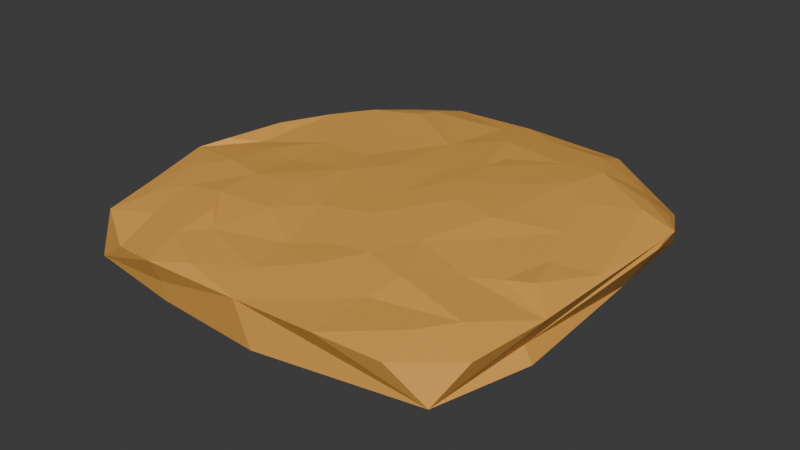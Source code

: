 # Source: island_big.blend  (saved by Blender 4.5.90; exported with 4.5.12 LTS)
import bpy
from mathutils import Matrix  # noqa: F401  (used for matrix-valued properties, if any)

bpy.ops.wm.read_factory_settings(use_empty=True)
scene = bpy.context.scene
scene.name = 'Scene'

# ---- collections
col_collection = bpy.data.collections.new('Collection'); scene.collection.children.link(col_collection)

# ---- materials (node trees are filled in below, after node groups)
mat_sandstone = bpy.data.materials.new('Sandstone')
mat_sandstone.alpha_threshold = 0.0
mat_sandstone.roughness = 0.5
mat_sandstone.line_color = (0.0, 0.0, 0.0, 1.0)

# ---- material node trees
mat_sandstone.use_nodes = True; mat_sandstone.node_tree.nodes.clear()
_N = mat_sandstone.node_tree.nodes; _L = mat_sandstone.node_tree.links
n0 = _N.new('ShaderNodeOutputMaterial'); n0.name = 'Material Output'; n0.location = (200, 100)
n1 = _N.new('ShaderNodeBsdfPrincipled'); n1.name = 'Principled BSDF'; n1.location = (-200, 100)
n1.inputs[0].default_value = (0.8003, 0.3863, 0.07567, 1.0)
n1.inputs[2].default_value = 0.627
n1.inputs[3].default_value = 1.45
_L.new(n1.outputs[0], n0.inputs[0])
n0.is_active_output = True

# ---- world
world_world = bpy.data.worlds.new('World'); scene.world = world_world
world_world.use_nodes = True; world_world.node_tree.nodes.clear()
_N = world_world.node_tree.nodes; _L = world_world.node_tree.links
n0 = _N.new('ShaderNodeOutputWorld'); n0.name = 'World Output'; n0.location = (200, 100)
n1 = _N.new('ShaderNodeBackground'); n1.name = 'Background'; n1.location = (-200, 100)
n1.inputs[0].default_value = (0.05088, 0.05088, 0.05088, 1.0)
_L.new(n1.outputs[0], n0.inputs[0])
n0.is_active_output = True
world_world.color = (0.05088, 0.05088, 0.05088)
world_world.sun_shadow_jitter_overblur = 0.0

# ---- meshes
me_cube_005 = bpy.data.meshes.new('Cube.005')
me_cube_005.from_pydata([(-4.149, -3.955, -0.4894), (-3.727, 3.79, -0.8279), (3.891, 3.915, -0.6944), (3.944, -4.066, -0.2462), (0.649, -4.606, -0.3096), (2.138, 4.605, 0.4229), (-3.793, 3.805, -0.1026), (2.841, 4.139, 0.3531), (3.847, 3.929, -0.09095), (-4.495, -2.414, 0.4408), (-4.664, -0.9742, 0.6675), (-4.443, -0.3583, 0.7273), (-4.261, 0.9981, 0.7067), (-3.985, 2.852, 0.3038), (-3.178, 4.001, 0.3017), (-2.021, 4.625, 0.456), (-0.05221, 4.539, 0.5491), (4.68, 2.178, 0.5186), (4.568, -0.2182, 0.6256), (2.061, -4.606, 0.623), (0.3469, -4.646, 0.5835), (-1.034, -4.341, 0.6127), (2.287, 0.6502, 0.8749), (0.7429, 1.78, 0.8221), (0.4998, -2.429, 0.7405), (-2.062, -2.876, 0.7878), (-1.998, -4.5, 0.3853), (-2.121, 3.76, 0.6783), (4.603, -1.957, 0.5845), (0.7055, 2.466, 0.7472), (1.243, -2.341, 0.7783), (2.242, -2.629, 0.7917), (-3.41, -0.04245, 0.6881), (-2.534, -1.379, 0.812), (-2.623, -0.2518, 0.6961), (-3.309, -2.35, 0.7001), (-3.379, -1.133, 0.7831), (-3.97, 0.1979, 0.5972), (-3.994, -1.69, 0.7117), (-2.332, 2.262, 0.7291), (-2.793, 0.9445, 0.646), (-2.763, 3.932, 0.5147), (-3.136, 2.893, 0.7252), (-3.827, 2.178, 0.6585), (-3.601, 2.948, 0.5694), (-3.474, 3.528, 0.3691), (0.4162, -1.269, 0.8578), (0.2813, -0.1418, 0.8617), (-0.6128, -1.538, 0.795), (-1.492, -1.073, 0.8245), (-1.192, -2.26, 0.8236), (0.1779, 1.262, 0.8133), (-0.6963, 0.6244, 0.8214), (-1.359, 0.0132, 0.7703), (-1.585, 0.9069, 0.7145), (0.1804, 3.266, 0.7286), (-0.6335, 2.376, 0.7277), (-0.4366, 3.999, 0.61), (-0.4875, 3.309, 0.6544), (-2.136, 3.227, 0.7658), (2.599, -0.6334, 0.81), (2.223, -0.1118, 0.8989), (1.691, -1.484, 0.8169), (2.525, 2.095, 0.8807), (1.826, 2.909, 0.8038), (1.466, 1.123, 0.8746), (1.331, 0.08112, 0.9172), (0.8232, 0.8543, 0.8897), (2.698, 2.983, 0.83), (2.177, 3.856, 0.7085), (0.824, 4.046, 0.6391), (4.031, -1.373, 0.7778), (3.76, -0.593, 0.7487), (3.512, -1.55, 0.7248), (2.98, -1.846, 0.7077), (4.031, 2.175, 0.7392), (3.442, 0.4017, 0.8043), (3.138, 1.553, 0.8411), (4.112, 3.038, 0.3666), (3.831, 2.781, 0.631), (3.347, 3.492, 0.4422), (-0.1695, -2.914, 0.7061), (-0.01009, -3.85, 0.692), (-1.534, -3.334, 0.7069), (2.052, -3.302, 0.6462), (1.479, -3.947, 0.6514), (0.7524, -3.199, 0.7563), (4.341, -3.532, 0.4977), (3.32, -4.413, 0.5167), (3.737, -2.978, 0.6897), (3.247, -3.622, 0.6692), (-2.468, -2.346, 0.8074), (-2.137, -3.714, 0.601), (-3.296, -3.298, 0.4496), (-3.186, -4.221, 0.1485), (-3.908, -2.697, 0.5154), (-4.343, -3.544, 0.302), (2.023, 4.104, -0.9105), (-1.745, 3.969, -0.9558), (-1.905, 4.091, -0.5245), (-4.298, 1.038, 0.3433), (-3.984, 1.209, -0.8612), (-4.259, 1.085, 0.02105), (-4.311, 1.018, 0.4781), (-4.309, -1.286, -0.7277), (-1.908, -4.299, -0.4777), (-1.906, -4.344, -0.06211), (4.207, -1.919, -0.05869), (4.388, -1.929, -0.3741), (4.003, 1.7, -0.671), (4.674, 1.591, 0.3888), (4.674, 1.851, 0.5238)], [], [(28, 87, 3), (64, 63, 68), (29, 55, 23), (4, 105, 0, 104, 101, 1), (3, 20, 4), (20, 106, 105, 4), (20, 26, 106), (3, 19, 20), (28, 3, 107), (2, 17, 110, 109), (1, 99, 98), (15, 16, 5), (10, 100, 102), (13, 6, 100, 103), (35, 91, 33), (34, 36, 33), (32, 36, 34), (11, 10, 37), (10, 38, 36), (10, 9, 38), (40, 37, 32), (43, 37, 40), (43, 12, 37), (44, 42, 41), (14, 41, 15), (45, 44, 41), (44, 43, 42), (14, 6, 45), (52, 53, 47), (53, 49, 48), (34, 33, 53), (56, 51, 23), (56, 52, 51), (56, 54, 52), (54, 53, 52), (40, 34, 54), (59, 39, 56), (42, 39, 59), (58, 56, 55), (15, 57, 16), (27, 56, 58), (57, 27, 58), (46, 30, 62), (66, 47, 46), (48, 24, 46), (22, 66, 61), (67, 47, 66), (65, 22, 63), (64, 65, 63), (65, 67, 22), (67, 66, 22), (29, 23, 64), (23, 65, 64), (67, 51, 47), (16, 70, 5), (55, 64, 70), (16, 57, 70), (73, 28, 71), (73, 74, 28), (18, 71, 28), (18, 72, 71), (72, 73, 71), (76, 60, 72), (60, 73, 72), (60, 74, 73), (60, 62, 74), (62, 31, 74), (75, 77, 18), (68, 77, 75), (77, 22, 76), (79, 75, 17), (68, 75, 79), (78, 79, 17), (69, 80, 7), (80, 69, 68), (21, 20, 82), (50, 83, 81), (83, 82, 81), (83, 21, 82), (83, 92, 21), (85, 20, 19), (31, 30, 84), (30, 86, 84), (86, 85, 84), (30, 24, 86), (24, 81, 86), (81, 82, 86), (90, 88, 87), (74, 89, 28), (31, 89, 74), (93, 26, 92), (95, 93, 35), (38, 9, 95), (96, 93, 95), (5, 7, 8), (0, 26, 94), (94, 96, 0), (1, 98, 97, 2, 4), (2, 109, 108, 3, 4), (19, 3, 88), (3, 87, 88), (26, 20, 21), (2, 8, 17), (18, 28, 111, 17), (17, 8, 78), (5, 8, 2), (13, 103, 12), (15, 6, 14), (0, 10, 104), (0, 9, 10), (96, 9, 0), (10, 36, 32, 37), (35, 38, 95), (36, 35, 33), (36, 38, 35), (68, 69, 70, 64), (39, 42, 40), (40, 32, 34), (43, 40, 42), (43, 13, 12), (12, 11, 37), (13, 43, 44), (27, 41, 42), (14, 45, 41), (44, 45, 13), (6, 13, 45), (48, 81, 24), (48, 50, 81), (47, 53, 46), (46, 53, 48), (49, 50, 48), (49, 53, 33), (50, 49, 91), (49, 33, 91), (51, 52, 47), (56, 39, 54), (54, 34, 53), (39, 40, 54), (27, 59, 56), (15, 27, 57), (59, 27, 42), (15, 41, 27), (60, 61, 62), (62, 30, 31), (61, 66, 62), (66, 46, 62), (23, 67, 65), (23, 51, 67), (23, 55, 56), (5, 99, 15), (5, 70, 69), (83, 50, 91, 25), (64, 55, 29), (57, 55, 70), (57, 58, 55), (76, 72, 18), (76, 61, 60), (76, 22, 61), (17, 75, 18), (77, 76, 18), (68, 63, 77), (63, 22, 77), (8, 80, 78), (78, 80, 79), (8, 7, 80), (79, 80, 68), (7, 5, 69), (19, 88, 90, 84), (25, 92, 83), (92, 26, 21), (85, 19, 84), (46, 24, 30), (86, 82, 85), (85, 82, 20), (28, 89, 87), (89, 90, 87), (89, 31, 84), (89, 84, 90), (93, 94, 26), (91, 35, 25), (25, 35, 92), (35, 93, 92), (93, 96, 94), (95, 9, 96), (15, 99, 1, 6), (98, 99, 5), (5, 2, 97), (97, 98, 5), (101, 102, 1), (102, 100, 6, 1), (12, 103, 10, 11), (103, 100, 10), (104, 10, 102, 101), (105, 106, 0), (106, 26, 0), (108, 107, 3), (107, 110, 111, 28), (109, 110, 107, 108), (111, 110, 17)])
_uv = me_cube_005.uv_layers.new(name='UVMap')
_uv.uv.foreach_set('vector', [0.6263, 0.6781, 0.6256, 0.7398, 0.4077, 0.749, 0.7101, 0.5554, 0.6912, 0.5777, 0.6854, 0.5515, 0.7312, 0.5559, 0.7461, 0.5367, 0.7305, 0.577, 0.295, 0.7493, 0.2008, 0.7497, 0.1251, 0.75, 0.1251, 0.6893, 0.1252, 0.5822, 0.1252, 0.5001, 0.4077, 0.749, 0.6208, 0.8676, 0.375, 0.8291, 0.6208, 0.8676, 0.5124, 0.9377, 0.3979, 0.9238, 0.375, 0.8291, 0.6208, 0.8676, 0.6193, 0.9357, 0.5124, 0.9377, 0.4077, 0.749, 0.6219, 0.8171, 0.6208, 0.8676, 0.6263, 0.6781, 0.4077, 0.749, 0.4746, 0.687, 0.375, 0.5001, 0.608, 0.5635, 0.598, 0.5728, 0.3825, 0.5578, 0.3802, 0.2501, 0.4464, 0.3051, 0.379, 0.3077, 0.6208, 0.3233, 0.6213, 0.3735, 0.6017, 0.4342, 0.6193, 0.1002, 0.6106, 0.1616, 0.516, 0.165, 0.6208, 0.1929, 0.5986, 0.2461, 0.6106, 0.1616, 0.6201, 0.1485, 0.8388, 0.6854, 0.812, 0.6838, 0.8131, 0.6572, 0.8202, 0.6306, 0.8434, 0.6491, 0.8131, 0.6572, 0.8436, 0.6262, 0.8434, 0.6491, 0.8202, 0.6306, 0.871, 0.6334, 0.8718, 0.6519, 0.8594, 0.6191, 0.8718, 0.6519, 0.8579, 0.6699, 0.8434, 0.6491, 0.8718, 0.6519, 0.875, 0.6935, 0.8579, 0.6699, 0.8259, 0.5994, 0.8594, 0.6191, 0.8436, 0.6262, 0.8544, 0.5739, 0.8594, 0.6191, 0.8259, 0.5994, 0.8544, 0.5739, 0.8707, 0.5975, 0.8594, 0.6191, 0.8512, 0.541, 0.8222, 0.5581, 0.8238, 0.5205, 0.8542, 0.5016, 0.8238, 0.5205, 0.8013, 0.5012, 0.8489, 0.5234, 0.8512, 0.541, 0.8238, 0.5205, 0.8512, 0.541, 0.8544, 0.5739, 0.8222, 0.5581, 0.8542, 0.5016, 0.875, 0.5058, 0.8489, 0.5234, 0.7711, 0.6104, 0.7871, 0.6252, 0.7436, 0.6323, 0.7871, 0.6252, 0.7871, 0.6541, 0.7629, 0.6666, 0.8202, 0.6306, 0.8131, 0.6572, 0.7871, 0.6252, 0.7719, 0.5593, 0.7469, 0.5928, 0.7305, 0.577, 0.7719, 0.5593, 0.7711, 0.6104, 0.7469, 0.5928, 0.7719, 0.5593, 0.7946, 0.5984, 0.7711, 0.6104, 0.7946, 0.5984, 0.7871, 0.6252, 0.7711, 0.6104, 0.8259, 0.5994, 0.8202, 0.6306, 0.7946, 0.5984, 0.7956, 0.5472, 0.8032, 0.5737, 0.7719, 0.5593, 0.8222, 0.5581, 0.8032, 0.5737, 0.7956, 0.5472, 0.7646, 0.5335, 0.7719, 0.5593, 0.7461, 0.5367, 0.8013, 0.5012, 0.7608, 0.5139, 0.7527, 0.5, 0.7968, 0.5334, 0.7719, 0.5593, 0.7646, 0.5335, 0.7608, 0.5139, 0.7968, 0.5334, 0.7646, 0.5335, 0.7372, 0.6621, 0.7167, 0.6911, 0.7018, 0.6655, 0.713, 0.6273, 0.7436, 0.6323, 0.7372, 0.6621, 0.7629, 0.6666, 0.7365, 0.6941, 0.7372, 0.6621, 0.687, 0.6085, 0.713, 0.6273, 0.6896, 0.6323, 0.7279, 0.6042, 0.7436, 0.6323, 0.713, 0.6273, 0.7093, 0.5962, 0.687, 0.6085, 0.6912, 0.5777, 0.7101, 0.5554, 0.7093, 0.5962, 0.6912, 0.5777, 0.7093, 0.5962, 0.7279, 0.6042, 0.687, 0.6085, 0.7279, 0.6042, 0.713, 0.6273, 0.687, 0.6085, 0.7312, 0.5559, 0.7305, 0.577, 0.7101, 0.5554, 0.7305, 0.577, 0.7093, 0.5962, 0.7101, 0.5554, 0.7279, 0.6042, 0.7469, 0.5928, 0.7436, 0.6323, 0.7527, 0.5, 0.7287, 0.5162, 0.6924, 0.5035, 0.7461, 0.5367, 0.7101, 0.5554, 0.7287, 0.5162, 0.7527, 0.5, 0.7608, 0.5139, 0.7287, 0.5162, 0.655, 0.6683, 0.6263, 0.6781, 0.6378, 0.6622, 0.655, 0.6683, 0.6681, 0.675, 0.6263, 0.6781, 0.6254, 0.632, 0.6378, 0.6622, 0.6263, 0.6781, 0.6254, 0.632, 0.6485, 0.6425, 0.6378, 0.6622, 0.6485, 0.6425, 0.655, 0.6683, 0.6378, 0.6622, 0.6535, 0.6153, 0.678, 0.6429, 0.6485, 0.6425, 0.678, 0.6429, 0.655, 0.6683, 0.6485, 0.6425, 0.678, 0.6429, 0.6681, 0.675, 0.655, 0.6683, 0.678, 0.6429, 0.7018, 0.6655, 0.6681, 0.675, 0.7018, 0.6655, 0.6866, 0.6996, 0.6681, 0.675, 0.6452, 0.5713, 0.6698, 0.5896, 0.6254, 0.632, 0.6854, 0.5515, 0.6698, 0.5896, 0.6452, 0.5713, 0.6698, 0.5896, 0.687, 0.6085, 0.6535, 0.6153, 0.6448, 0.5484, 0.6452, 0.5713, 0.608, 0.5635, 0.6854, 0.5515, 0.6452, 0.5713, 0.6448, 0.5484, 0.6288, 0.5322, 0.6448, 0.5484, 0.608, 0.5635, 0.6947, 0.5227, 0.6587, 0.5247, 0.6679, 0.504, 0.6587, 0.5247, 0.6947, 0.5227, 0.6854, 0.5515, 0.7767, 0.7426, 0.742, 0.7482, 0.7497, 0.7313, 0.7796, 0.6849, 0.7874, 0.7137, 0.7519, 0.7043, 0.7874, 0.7137, 0.7497, 0.7313, 0.7519, 0.7043, 0.7874, 0.7137, 0.7767, 0.7426, 0.7497, 0.7313, 0.7874, 0.7137, 0.8078, 0.7265, 0.7767, 0.7426, 0.7078, 0.7341, 0.742, 0.7482, 0.6925, 0.7496, 0.6866, 0.6996, 0.7167, 0.6911, 0.69, 0.7178, 0.7167, 0.6911, 0.7285, 0.7143, 0.69, 0.7178, 0.7285, 0.7143, 0.7078, 0.7341, 0.69, 0.7178, 0.7167, 0.6911, 0.7365, 0.6941, 0.7285, 0.7143, 0.7365, 0.6941, 0.7519, 0.7043, 0.7285, 0.7143, 0.7519, 0.7043, 0.7497, 0.7313, 0.7285, 0.7143, 0.6578, 0.7282, 0.6504, 0.7472, 0.6256, 0.7398, 0.6681, 0.675, 0.6468, 0.7087, 0.6263, 0.6781, 0.6866, 0.6996, 0.6468, 0.7087, 0.6681, 0.675, 0.8428, 0.7237, 0.8089, 0.7484, 0.8078, 0.7265, 0.8606, 0.7025, 0.8428, 0.7237, 0.8388, 0.6854, 0.8579, 0.6699, 0.875, 0.6935, 0.8606, 0.7025, 0.8749, 0.747, 0.8428, 0.7237, 0.8606, 0.7025, 0.6017, 0.4342, 0.625, 0.4554, 0.5925, 0.497, 0.4162, 0.9999, 0.6193, 0.9357, 0.625, 0.9726, 0.625, 0.9726, 0.625, 0.9999, 0.4162, 0.9999, 0.1252, 0.5001, 0.1828, 0.5001, 0.3131, 0.5001, 0.375, 0.5001, 0.295, 0.7493, 0.375, 0.5001, 0.3825, 0.5578, 0.3993, 0.6855, 0.4077, 0.749, 0.295, 0.7493, 0.6219, 0.8171, 0.4077, 0.749, 0.625, 0.7769, 0.4077, 0.749, 0.6256, 0.7398, 0.625, 0.7769, 0.6193, 0.9357, 0.6208, 0.8676, 0.625, 0.8969, 0.375, 0.5001, 0.5961, 0.5006, 0.608, 0.5635, 0.6254, 0.632, 0.6263, 0.6781, 0.6095, 0.5726, 0.608, 0.5635, 0.608, 0.5635, 0.5961, 0.5006, 0.6288, 0.5322, 0.6017, 0.4342, 0.5961, 0.5006, 0.375, 0.5001, 0.6208, 0.1929, 0.6201, 0.1485, 0.625, 0.1574, 0.6208, 0.3233, 0.5986, 0.2461, 0.625, 0.271, 0.4162, 1.245e-05, 0.6193, 0.1002, 0.4075, 0.0608, 0.4162, 1.245e-05, 0.6201, 0.05585, 0.6193, 0.1002, 0.625, 0.003041, 0.6201, 0.05585, 0.4162, 1.245e-05, 0.8718, 0.6519, 0.8434, 0.6491, 0.8436, 0.6262, 0.8594, 0.6191, 0.8388, 0.6854, 0.8579, 0.6699, 0.8606, 0.7025, 0.8434, 0.6491, 0.8388, 0.6854, 0.8131, 0.6572, 0.8434, 0.6491, 0.8579, 0.6699, 0.8388, 0.6854, 0.6854, 0.5515, 0.6947, 0.5227, 0.7287, 0.5162, 0.7101, 0.5554, 0.8032, 0.5737, 0.8222, 0.5581, 0.8259, 0.5994, 0.8259, 0.5994, 0.8436, 0.6262, 0.8202, 0.6306, 0.8544, 0.5739, 0.8259, 0.5994, 0.8222, 0.5581, 0.8544, 0.5739, 0.8747, 0.5576, 0.8707, 0.5975, 0.8707, 0.5975, 0.871, 0.6334, 0.8594, 0.6191, 0.8747, 0.5576, 0.8544, 0.5739, 0.8512, 0.541, 0.7968, 0.5334, 0.8238, 0.5205, 0.8222, 0.5581, 0.8542, 0.5016, 0.8489, 0.5234, 0.8238, 0.5205, 0.8512, 0.541, 0.8489, 0.5234, 0.8747, 0.5576, 0.875, 0.5058, 0.8747, 0.5576, 0.8489, 0.5234, 0.7629, 0.6666, 0.7519, 0.7043, 0.7365, 0.6941, 0.7629, 0.6666, 0.7796, 0.6849, 0.7519, 0.7043, 0.7436, 0.6323, 0.7871, 0.6252, 0.7372, 0.6621, 0.7372, 0.6621, 0.7871, 0.6252, 0.7629, 0.6666, 0.7871, 0.6541, 0.7796, 0.6849, 0.7629, 0.6666, 0.7871, 0.6541, 0.7871, 0.6252, 0.8131, 0.6572, 0.7796, 0.6849, 0.7871, 0.6541, 0.812, 0.6838, 0.7871, 0.6541, 0.8131, 0.6572, 0.812, 0.6838, 0.7469, 0.5928, 0.7711, 0.6104, 0.7436, 0.6323, 0.7719, 0.5593, 0.8032, 0.5737, 0.7946, 0.5984, 0.7946, 0.5984, 0.8202, 0.6306, 0.7871, 0.6252, 0.8032, 0.5737, 0.8259, 0.5994, 0.7946, 0.5984, 0.7968, 0.5334, 0.7956, 0.5472, 0.7719, 0.5593, 0.8013, 0.5012, 0.7968, 0.5334, 0.7608, 0.5139, 0.7956, 0.5472, 0.7968, 0.5334, 0.8222, 0.5581, 0.8013, 0.5012, 0.8238, 0.5205, 0.7968, 0.5334, 0.678, 0.6429, 0.6896, 0.6323, 0.7018, 0.6655, 0.7018, 0.6655, 0.7167, 0.6911, 0.6866, 0.6996, 0.6896, 0.6323, 0.713, 0.6273, 0.7018, 0.6655, 0.713, 0.6273, 0.7372, 0.6621, 0.7018, 0.6655, 0.7305, 0.577, 0.7279, 0.6042, 0.7093, 0.5962, 0.7305, 0.577, 0.7469, 0.5928, 0.7279, 0.6042, 0.7305, 0.577, 0.7461, 0.5367, 0.7719, 0.5593, 0.6017, 0.4342, 0.4464, 0.3051, 0.6208, 0.3233, 0.6924, 0.5035, 0.7287, 0.5162, 0.6947, 0.5227, 0.7874, 0.7137, 0.7796, 0.6849, 0.812, 0.6838, 0.803, 0.703, 0.7101, 0.5554, 0.7461, 0.5367, 0.7312, 0.5559, 0.7608, 0.5139, 0.7461, 0.5367, 0.7287, 0.5162, 0.7608, 0.5139, 0.7646, 0.5335, 0.7461, 0.5367, 0.6535, 0.6153, 0.6485, 0.6425, 0.6254, 0.632, 0.6535, 0.6153, 0.6896, 0.6323, 0.678, 0.6429, 0.6535, 0.6153, 0.687, 0.6085, 0.6896, 0.6323, 0.608, 0.5635, 0.6452, 0.5713, 0.6254, 0.632, 0.6698, 0.5896, 0.6535, 0.6153, 0.6254, 0.632, 0.6854, 0.5515, 0.6912, 0.5777, 0.6698, 0.5896, 0.6912, 0.5777, 0.687, 0.6085, 0.6698, 0.5896, 0.5961, 0.5006, 0.6587, 0.5247, 0.6288, 0.5322, 0.6288, 0.5322, 0.6587, 0.5247, 0.6448, 0.5484, 0.5961, 0.5006, 0.6679, 0.504, 0.6587, 0.5247, 0.6448, 0.5484, 0.6587, 0.5247, 0.6854, 0.5515, 0.6679, 0.504, 0.6924, 0.5035, 0.6947, 0.5227, 0.6925, 0.7496, 0.6504, 0.7472, 0.6578, 0.7282, 0.69, 0.7178, 0.803, 0.703, 0.8078, 0.7265, 0.7874, 0.7137, 0.8078, 0.7265, 0.8089, 0.7484, 0.7767, 0.7426, 0.7078, 0.7341, 0.6925, 0.7496, 0.69, 0.7178, 0.7372, 0.6621, 0.7365, 0.6941, 0.7167, 0.6911, 0.7285, 0.7143, 0.7497, 0.7313, 0.7078, 0.7341, 0.7078, 0.7341, 0.7497, 0.7313, 0.742, 0.7482, 0.6263, 0.6781, 0.6468, 0.7087, 0.6256, 0.7398, 0.6468, 0.7087, 0.6578, 0.7282, 0.6256, 0.7398, 0.6468, 0.7087, 0.6866, 0.6996, 0.69, 0.7178, 0.6468, 0.7087, 0.69, 0.7178, 0.6578, 0.7282, 0.8428, 0.7237, 0.8474, 0.7485, 0.8089, 0.7484, 0.812, 0.6838, 0.8388, 0.6854, 0.803, 0.703, 0.803, 0.703, 0.8388, 0.6854, 0.8078, 0.7265, 0.8388, 0.6854, 0.8428, 0.7237, 0.8078, 0.7265, 0.8428, 0.7237, 0.8749, 0.747, 0.8474, 0.7485, 0.8606, 0.7025, 0.875, 0.6935, 0.8749, 0.747, 0.6208, 0.3233, 0.4464, 0.3051, 0.3802, 0.2501, 0.5986, 0.2461, 0.379, 0.3077, 0.4464, 0.3051, 0.6017, 0.4342, 0.6017, 0.4342, 0.375, 0.5001, 0.3763, 0.4382, 0.3763, 0.4382, 0.379, 0.3077, 0.6017, 0.4342, 0.392, 0.168, 0.516, 0.165, 0.3802, 0.2501, 0.516, 0.165, 0.6106, 0.1616, 0.5986, 0.2461, 0.3802, 0.2501, 0.625, 0.1574, 0.6201, 0.1485, 0.6193, 0.1002, 0.625, 0.1184, 0.6201, 0.1485, 0.6106, 0.1616, 0.6193, 0.1002, 0.4075, 0.0608, 0.6193, 0.1002, 0.516, 0.165, 0.392, 0.168, 0.3979, 0.9238, 0.5124, 0.9377, 0.4162, 0.9999, 0.5124, 0.9377, 0.6193, 0.9357, 0.4162, 0.9999, 0.3993, 0.6855, 0.4746, 0.687, 0.4077, 0.749, 0.4746, 0.687, 0.598, 0.5728, 0.6095, 0.5726, 0.6263, 0.6781, 0.3825, 0.5578, 0.598, 0.5728, 0.4746, 0.687, 0.3993, 0.6855, 0.6095, 0.5726, 0.598, 0.5728, 0.608, 0.5635])
me_cube_005.materials.append(mat_sandstone)
me_cube_005.update()

# ---- objects
ob_cube_001 = bpy.data.objects.new('Cube.001', me_cube_005)

# ---- transforms, parenting, visibility, modifiers, constraints
ob_cube_001.location = (0.0, 0.0, 0.0)

# ---- collection membership
col_collection.objects.link(ob_cube_001)

# ---- scene / render settings (as saved in the file)
scene.frame_start = 1; scene.frame_end = 250; scene.frame_set(1)
scene.render.engine = 'BLENDER_EEVEE_NEXT'
bpy.context.view_layer.update()

# ---- added for rendering (the .blend has no active camera and no usable light): camera, sun
cam_auto = bpy.data.cameras.new('AutoCamera')
cam_auto.lens = 50.0
cam_auto.sensor_width = 36.0
cam_auto.clip_end = 1000.0
ob_auto_camera = bpy.data.objects.new('AutoCamera', cam_auto)
scene.collection.objects.link(ob_auto_camera)
ob_auto_camera.location = (12.3099, -14.7723, 9.82221)
ob_auto_camera.rotation_euler = (1.09748, -7.21219e-08, 0.694738)
scene.camera = ob_auto_camera
light_auto_sun = bpy.data.lights.new('AutoSun', 'SUN')
light_auto_sun.energy = 3.0
light_auto_sun.angle = 0.0523599
ob_auto_sun = bpy.data.objects.new('AutoSun', light_auto_sun)
scene.collection.objects.link(ob_auto_sun)
ob_auto_sun.rotation_euler = (0.872665, 0.174533, 0.523599)
bpy.context.view_layer.update()
